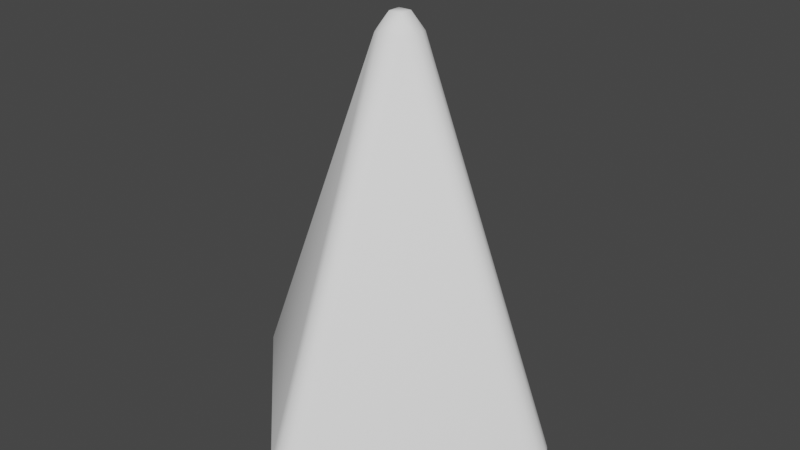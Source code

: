 # Source: arrow.blend  (saved by Blender 2.90.8; exported with 4.5.12 LTS)
import bpy
from mathutils import Matrix  # noqa: F401  (used for matrix-valued properties, if any)

bpy.ops.wm.read_factory_settings(use_empty=True)
scene = bpy.context.scene
scene.name = 'Scene'

# ---- collections
col_collection = bpy.data.collections.new('Collection'); scene.collection.children.link(col_collection)

# ---- materials (node trees are filled in below, after node groups)
mat_material = bpy.data.materials.new('Material')
mat_material.alpha_threshold = 0.0
mat_material.use_transparent_shadow = False
mat_material.diffuse_color = (1.0, 1.0, 1.0, 1.0)
mat_material.line_color = (0.0, 0.0, 0.0, 1.0)

# ---- material node trees

# ---- world
world_world = bpy.data.worlds.new('World'); scene.world = world_world
world_world.use_nodes = True; world_world.node_tree.nodes.clear()
_N = world_world.node_tree.nodes; _L = world_world.node_tree.links
n0 = _N.new('ShaderNodeOutputWorld'); n0.name = 'World Output'; n0.location = (300, 300)
n1 = _N.new('ShaderNodeBackground'); n1.name = 'Background'; n1.location = (10, 300)
n1.inputs[0].default_value = (0.05088, 0.05088, 0.05088, 1.0)
_L.new(n1.outputs[0], n0.inputs[0])
n0.is_active_output = True
world_world.color = (0.05088, 0.05088, 0.05088)
world_world.use_sun_shadow = False
world_world.sun_shadow_jitter_overblur = 0.0

# ---- meshes
me_cube_001 = bpy.data.meshes.new('Cube.001')
me_cube_001.from_pydata([(0.0, -0.4451, 0.0), (-0.4451, 0.0, 0.0), (0.4451, 0.0, 0.0), (0.0, 0.4451, 0.0), (0.0, 0.0, 1.101)], [], [(0, 4, 1), (1, 4, 3), (3, 4, 2), (2, 4, 0), (1, 3, 2, 0)])
me_cube_001.polygons.foreach_set('use_smooth', [True] * 5)
_uv = me_cube_001.uv_layers.new(name='UVMap')
_uv.uv.foreach_set('vector', [0.375, 0.0, 0.625, 0.25, 0.375, 0.25, 0.375, 0.25, 0.625, 0.5, 0.375, 0.5, 0.375, 0.5, 0.625, 0.75, 0.375, 0.75, 0.375, 0.75, 0.625, 1.0, 0.375, 1.0, 0.125, 0.5, 0.375, 0.5, 0.375, 0.75, 0.125, 0.75])
me_cube_001.materials.append(mat_material)
me_cube_001.use_remesh_fix_poles = True
me_cube_001.use_remesh_preserve_attributes = False
me_cube_001.use_mirror_vertex_groups = False
me_cube_001.update()

# ---- objects
ob_cube_001 = bpy.data.objects.new('Cube.001', me_cube_001)

# ---- transforms, parenting, visibility, modifiers, constraints
ob_cube_001.location = (0.0, 0.0, 0.0)
ob_cube_001.lineart.crease_threshold = 0.0
_m = ob_cube_001.modifiers.new('Bevel', 'BEVEL')
_m.width = 0.05
_m.width_pct = 0.05
_m.segments = 3
_m.limit_method = 'NONE'

# ---- collection membership
col_collection.objects.link(ob_cube_001)

# ---- scene / render settings (as saved in the file)
scene.frame_start = 1; scene.frame_end = 250; scene.frame_set(1)
scene.render.engine = 'BLENDER_EEVEE_NEXT'
scene.cycles.use_denoising = False
scene.cycles.samples = 128
scene.cycles.sampling_pattern = 'TABULATED_SOBOL'
scene.cycles.use_adaptive_sampling = False
scene.cycles.use_light_tree = False
scene.view_settings.view_transform = 'Filmic'
bpy.context.view_layer.update()

# ---- added for rendering (the .blend has no active camera and no usable light): camera, sun
cam_auto = bpy.data.cameras.new('AutoCamera')
cam_auto.lens = 50.0
cam_auto.sensor_width = 36.0
cam_auto.clip_end = 1000.0
ob_auto_camera = bpy.data.objects.new('AutoCamera', cam_auto)
scene.collection.objects.link(ob_auto_camera)
ob_auto_camera.location = (1.38719, -1.66462, 1.59092)
ob_auto_camera.rotation_euler = (1.09748, -7.21219e-08, 0.694738)
scene.camera = ob_auto_camera
light_auto_sun = bpy.data.lights.new('AutoSun', 'SUN')
light_auto_sun.energy = 3.0
light_auto_sun.angle = 0.0523599
ob_auto_sun = bpy.data.objects.new('AutoSun', light_auto_sun)
scene.collection.objects.link(ob_auto_sun)
ob_auto_sun.rotation_euler = (0.872665, 0.174533, 0.523599)
bpy.context.view_layer.update()
